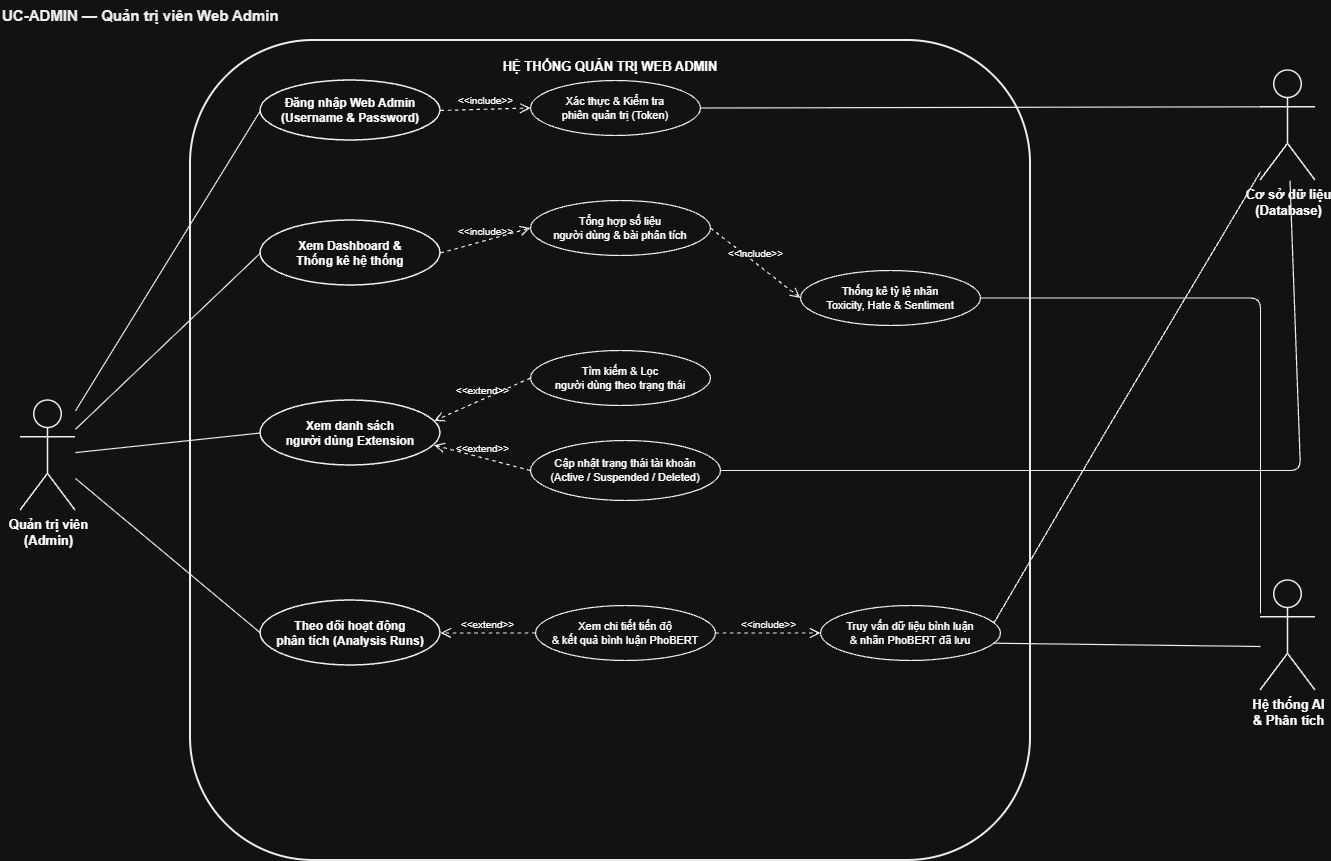

The diagram above was exported from draw.io. Its source (the exported page's mxGraphModel, read from the mxfile embedded in the PNG):
<mxGraphModel dx="1635" dy="892" grid="1" gridSize="10" guides="1" tooltips="1" connect="1" arrows="1" fold="1" page="1" pageScale="1" pageWidth="1350" pageHeight="950" background="#ffffff" math="0" shadow="0">
  <root>
    <mxCell id="0" />
    <mxCell id="1" parent="0" />
    <mxCell id="title_header" parent="1" style="text;html=1;strokeColor=none;fillColor=none;align=left;verticalAlign=middle;whiteSpace=wrap;rounded=0;fontSize=15;fontColor=#000000;" value="&lt;b&gt;UC-ADMIN — Quản trị viên Web Admin&lt;/b&gt;" vertex="1">
      <mxGeometry height="30" width="450" x="30" y="20" as="geometry" />
    </mxCell>
    <mxCell id="boundary" parent="1" style="shape=rect;html=1;whiteSpace=wrap;fillColor=none;strokeColor=#000000;strokeWidth=2;align=center;verticalAlign=top;fontStyle=1;fontSize=13;spacingTop=12;rounded=1;" value="HỆ THỐNG QUẢN TRỊ WEB ADMIN" vertex="1">
      <mxGeometry height="820" width="840" x="220" y="60" as="geometry" />
    </mxCell>
    <mxCell id="actor_admin" parent="1" style="shape=umlActor;verticalLabelPosition=bottom;verticalAlign=top;html=1;outlineConnect=0;fillColor=none;strokeColor=#000000;strokeWidth=1.5;fontSize=13;fontStyle=1;" value="Quản trị viên&#10;(Admin)" vertex="1">
      <mxGeometry height="110" width="55" x="50" y="420" as="geometry" />
    </mxCell>
    <mxCell id="actor_db" parent="1" style="shape=umlActor;verticalLabelPosition=bottom;verticalAlign=top;html=1;outlineConnect=0;fillColor=none;strokeColor=#000000;strokeWidth=1.5;fontSize=13;fontStyle=1;" value="Cơ sở dữ liệu&#10;(Database)" vertex="1">
      <mxGeometry height="110" width="55" x="1290" y="90" as="geometry" />
    </mxCell>
    <mxCell id="actor_ai" parent="1" style="shape=umlActor;verticalLabelPosition=bottom;verticalAlign=top;html=1;outlineConnect=0;fillColor=none;strokeColor=#000000;strokeWidth=1.5;fontSize=13;fontStyle=1;" value="Hệ thống AI&#10;&amp; Phân tích" vertex="1">
      <mxGeometry height="110" width="55" x="1290" y="600" as="geometry" />
    </mxCell>
    <mxCell id="uc_login" parent="1" style="ellipse;whiteSpace=wrap;html=1;fillColor=none;strokeColor=#000000;strokeWidth=1.5;fontSize=12;fontStyle=1;" value="Đăng nhập Web Admin&#10;(Username &amp; Password)" vertex="1">
      <mxGeometry height="60" width="180" x="290" y="100" as="geometry" />
    </mxCell>
    <mxCell id="uc_check_auth" parent="1" style="ellipse;whiteSpace=wrap;html=1;fillColor=none;strokeColor=#000000;strokeWidth=1.2;fontSize=11;" value="Xác thực &amp; Kiểm tra&#10;phiên quản trị (Token)" vertex="1">
      <mxGeometry height="55" width="170" x="560" y="100" as="geometry" />
    </mxCell>
    <mxCell id="uc_dashboard" parent="1" style="ellipse;whiteSpace=wrap;html=1;fillColor=none;strokeColor=#000000;strokeWidth=1.5;fontSize=12;fontStyle=1;" value="Xem Dashboard &amp;&#10;Thống kê hệ thống" vertex="1">
      <mxGeometry height="65" width="180" x="290" y="240" as="geometry" />
    </mxCell>
    <mxCell id="uc_fetch_stats" parent="1" style="ellipse;whiteSpace=wrap;html=1;fillColor=none;strokeColor=#000000;strokeWidth=1.2;fontSize=11;" value="Tổng hợp số liệu&#10;người dùng &amp; bài phân tích" vertex="1">
      <mxGeometry height="55" width="180" x="560" y="220" as="geometry" />
    </mxCell>
    <mxCell id="uc_fetch_ai_rates" parent="1" style="ellipse;whiteSpace=wrap;html=1;fillColor=none;strokeColor=#000000;strokeWidth=1.2;fontSize=11;" value="Thống kê tỷ lệ nhãn&#10;Toxicity, Hate &amp; Sentiment" vertex="1">
      <mxGeometry height="55" width="180" x="830" y="290" as="geometry" />
    </mxCell>
    <mxCell id="uc_view_users" parent="1" style="ellipse;whiteSpace=wrap;html=1;fillColor=none;strokeColor=#000000;strokeWidth=1.5;fontSize=12;fontStyle=1;" value="Xem danh sách&#10;người dùng Extension" vertex="1">
      <mxGeometry height="65" width="180" x="290" y="420" as="geometry" />
    </mxCell>
    <mxCell id="uc_filter_users" parent="1" style="ellipse;whiteSpace=wrap;html=1;fillColor=none;strokeColor=#000000;strokeWidth=1.2;fontSize=11;" value="Tìm kiếm &amp; Lọc&#10;người dùng theo trạng thái" vertex="1">
      <mxGeometry height="55" width="180" x="560" y="370" as="geometry" />
    </mxCell>
    <mxCell id="uc_update_status" parent="1" style="ellipse;whiteSpace=wrap;html=1;fillColor=none;strokeColor=#000000;strokeWidth=1.2;fontSize=11;" value="Cập nhật trạng thái tài khoản&#10;(Active / Suspended / Deleted)" vertex="1">
      <mxGeometry height="60" width="190" x="560" y="460" as="geometry" />
    </mxCell>
    <mxCell id="uc_track_activity" parent="1" style="ellipse;whiteSpace=wrap;html=1;fillColor=none;strokeColor=#000000;strokeWidth=1.5;fontSize=12;fontStyle=1;" value="Theo dõi hoạt động&#10;phân tích (Analysis Runs)" vertex="1">
      <mxGeometry height="65" width="180" x="290" y="620" as="geometry" />
    </mxCell>
    <mxCell id="uc_view_run_detail" parent="1" style="ellipse;whiteSpace=wrap;html=1;fillColor=none;strokeColor=#000000;strokeWidth=1.2;fontSize=11;" value="Xem chi tiết tiến độ&#10;&amp; kết quả bình luận PhoBERT" vertex="1">
      <mxGeometry height="55" width="180" x="565" y="625" as="geometry" />
    </mxCell>
    <mxCell id="uc_query_comments" parent="1" style="ellipse;whiteSpace=wrap;html=1;fillColor=none;strokeColor=#000000;strokeWidth=1.2;fontSize=11;" value="Truy vấn dữ liệu bình luận&#10;&amp; nhãn PhoBERT đã lưu" vertex="1">
      <mxGeometry height="55" width="180" x="850" y="625" as="geometry" />
    </mxCell>
    <mxCell id="line_admin_login" edge="1" parent="1" source="actor_admin" style="edgeStyle=straight;html=1;endArrow=none;strokeColor=#000000;strokeWidth=1.2;entryX=0;entryY=0.5;entryDx=0;entryDy=0;" target="uc_login">
      <mxGeometry relative="1" as="geometry" />
    </mxCell>
    <mxCell id="line_admin_dash" edge="1" parent="1" source="actor_admin" style="edgeStyle=straight;html=1;endArrow=none;strokeColor=#000000;strokeWidth=1.2;entryX=0;entryY=0.5;entryDx=0;entryDy=0;" target="uc_dashboard">
      <mxGeometry relative="1" as="geometry" />
    </mxCell>
    <mxCell id="line_admin_users" edge="1" parent="1" source="actor_admin" style="edgeStyle=straight;html=1;endArrow=none;strokeColor=#000000;strokeWidth=1.2;entryX=0;entryY=0.5;entryDx=0;entryDy=0;" target="uc_view_users">
      <mxGeometry relative="1" as="geometry" />
    </mxCell>
    <mxCell id="line_admin_activity" edge="1" parent="1" source="actor_admin" style="edgeStyle=straight;html=1;endArrow=none;strokeColor=#000000;strokeWidth=1.2;entryX=0;entryY=0.5;entryDx=0;entryDy=0;" target="uc_track_activity">
      <mxGeometry relative="1" as="geometry" />
    </mxCell>
    <mxCell id="rel_login_check" edge="1" parent="1" source="uc_login" style="html=1;verticalAlign=bottom;labelBackgroundColor=none;endArrow=open;endSize=8;dashed=1;strokeColor=#000000;strokeWidth=1.2;fontSize=10;exitX=1;exitY=0.5;exitDx=0;exitDy=0;entryX=0;entryY=0.5;entryDx=0;entryDy=0;" target="uc_check_auth" value="&amp;lt;&amp;lt;include&amp;gt;&amp;gt;">
      <mxGeometry relative="1" as="geometry" />
    </mxCell>
    <mxCell id="rel_dash_stats" edge="1" parent="1" source="uc_dashboard" style="html=1;verticalAlign=bottom;labelBackgroundColor=none;endArrow=open;endSize=8;dashed=1;strokeColor=#000000;strokeWidth=1.2;fontSize=10;exitX=1;exitY=0.5;exitDx=0;entryX=0;entryY=0.5;entryDx=0;entryDy=0;" target="uc_fetch_stats" value="&amp;lt;&amp;lt;include&amp;gt;&amp;gt;">
      <mxGeometry relative="1" as="geometry" />
    </mxCell>
    <mxCell id="rel_stats_ai" edge="1" parent="1" source="uc_fetch_stats" style="html=1;verticalAlign=bottom;labelBackgroundColor=none;endArrow=open;endSize=8;dashed=1;strokeColor=#000000;strokeWidth=1.2;fontSize=10;exitX=1;exitY=0.5;exitDx=0;exitDy=0;entryX=0;entryY=0.5;entryDx=0;entryDy=0;" target="uc_fetch_ai_rates" value="&amp;lt;&amp;lt;include&amp;gt;&amp;gt;">
      <mxGeometry relative="1" as="geometry" />
    </mxCell>
    <mxCell id="rel_user_filter" edge="1" parent="1" source="uc_filter_users" style="html=1;verticalAlign=bottom;labelBackgroundColor=none;endArrow=open;endSize=8;dashed=1;strokeColor=#000000;strokeWidth=1.2;fontSize=10;exitX=0;exitY=0.5;exitDx=0;exitDy=0;entryX=1;entryY=0.3;entryDx=0;entryDy=0;" target="uc_view_users" value="&amp;lt;&amp;lt;extend&amp;gt;&amp;gt;">
      <mxGeometry relative="1" as="geometry" />
    </mxCell>
    <mxCell id="rel_user_status" edge="1" parent="1" source="uc_update_status" style="html=1;verticalAlign=bottom;labelBackgroundColor=none;endArrow=open;endSize=8;dashed=1;strokeColor=#000000;strokeWidth=1.2;fontSize=10;exitX=0;exitY=0.5;exitDx=0;exitDy=0;entryX=1;entryY=0.7;entryDx=0;entryDy=0;" target="uc_view_users" value="&amp;lt;&amp;lt;extend&amp;gt;&amp;gt;">
      <mxGeometry relative="1" as="geometry" />
    </mxCell>
    <mxCell id="rel_activity_detail" edge="1" parent="1" source="uc_view_run_detail" style="html=1;verticalAlign=bottom;labelBackgroundColor=none;endArrow=open;endSize=8;dashed=1;strokeColor=#000000;strokeWidth=1.2;fontSize=10;exitX=0;exitY=0.5;exitDx=0;exitDy=0;entryX=1;entryY=0.5;entryDx=0;entryDy=0;" target="uc_track_activity" value="&amp;lt;&amp;lt;extend&amp;gt;&amp;gt;">
      <mxGeometry relative="1" as="geometry" />
    </mxCell>
    <mxCell id="rel_detail_query" edge="1" parent="1" source="uc_view_run_detail" style="html=1;verticalAlign=bottom;labelBackgroundColor=none;endArrow=open;endSize=8;dashed=1;strokeColor=#000000;strokeWidth=1.2;fontSize=10;exitX=1;exitY=0.5;exitDx=0;exitDy=0;entryX=0;entryY=0.5;entryDx=0;entryDy=0;" target="uc_query_comments" value="&amp;lt;&amp;lt;include&amp;gt;&amp;gt;">
      <mxGeometry relative="1" as="geometry" />
    </mxCell>
    <mxCell id="line_auth_db" edge="1" parent="1" source="uc_check_auth" style="edgeStyle=straight;html=1;endArrow=none;strokeColor=#000000;strokeWidth=1.2;exitX=1;exitY=0.5;exitDx=0;exitDy=0;entryX=0;entryY=0.33;entryDx=0;entryDy=0;" target="actor_db">
      <mxGeometry relative="1" as="geometry" />
    </mxCell>
    <mxCell id="line_status_db" edge="1" parent="1" source="uc_update_status" style="edgeStyle=straight;html=1;endArrow=none;strokeColor=#000000;strokeWidth=1.2;exitX=1;exitY=0.5;exitDx=0;exitDy=0;" target="actor_db">
      <mxGeometry relative="1" x="-0.0025" as="geometry">
        <Array as="points">
          <mxPoint x="1330" y="490" />
        </Array>
      </mxGeometry>
    </mxCell>
    <mxCell id="line_query_db" edge="1" parent="1" source="uc_query_comments" style="edgeStyle=straight;html=1;endArrow=none;strokeColor=#000000;strokeWidth=1.2;exitX=1;exitY=0.3;exitDx=0;exitDy=0;" target="actor_db">
      <mxGeometry relative="1" x="0.023" as="geometry">
        <Array as="points">
          <mxPoint x="1130" y="460" />
        </Array>
      </mxGeometry>
    </mxCell>
    <mxCell id="line_rates_ai" edge="1" parent="1" source="uc_fetch_ai_rates" style="edgeStyle=straight;html=1;endArrow=none;strokeColor=#000000;strokeWidth=1.2;exitX=1;exitY=0.5;exitDx=0;exitDy=0;entryX=0;entryY=0.3;entryDx=0;entryDy=0;" target="actor_ai">
      <mxGeometry relative="1" as="geometry">
        <Array as="points">
          <mxPoint x="1290" y="317.5" />
        </Array>
      </mxGeometry>
    </mxCell>
    <mxCell id="line_comments_ai" edge="1" parent="1" source="uc_query_comments" style="edgeStyle=straight;html=1;endArrow=none;strokeColor=#000000;strokeWidth=1.2;exitX=1;exitY=0.7;exitDx=0;exitDy=0;entryX=0;entryY=0.6;entryDx=0;entryDy=0;" target="actor_ai">
      <mxGeometry relative="1" as="geometry" />
    </mxCell>
  </root>
</mxGraphModel>